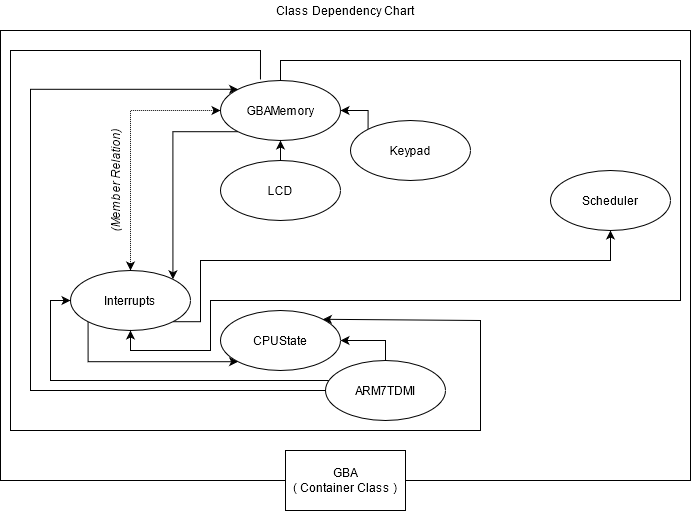

The diagram above was exported from draw.io. Its source (the exported page's mxGraphModel, read from the mxfile embedded in the PNG):
<mxGraphModel dx="1422" dy="801" grid="1" gridSize="10" guides="1" tooltips="1" connect="1" arrows="1" fold="1" page="1" pageScale="1" pageWidth="850" pageHeight="1100" math="0" shadow="0">
  <root>
    <mxCell id="0" />
    <mxCell id="1" parent="0" />
    <mxCell id="m1V7GDkbbm3fJVHqmxcB-1" value="" style="rounded=0;whiteSpace=wrap;html=1;" parent="1" vertex="1">
      <mxGeometry x="680" y="430" width="690" height="450" as="geometry" />
    </mxCell>
    <mxCell id="m1V7GDkbbm3fJVHqmxcB-2" value="&lt;div&gt;GBA&lt;/div&gt;&lt;div&gt;( Container Class )&lt;br&gt;&lt;/div&gt;" style="rounded=0;whiteSpace=wrap;html=1;" parent="1" vertex="1">
      <mxGeometry x="965" y="850" width="120" height="60" as="geometry" />
    </mxCell>
    <mxCell id="m1V7GDkbbm3fJVHqmxcB-4" style="edgeStyle=orthogonalEdgeStyle;rounded=0;orthogonalLoop=1;jettySize=auto;html=1;entryX=0.5;entryY=0;entryDx=0;entryDy=0;startArrow=classic;startFill=1;dashed=1;dashPattern=1 1;" parent="1" source="m1V7GDkbbm3fJVHqmxcB-5" target="m1V7GDkbbm3fJVHqmxcB-9" edge="1">
      <mxGeometry relative="1" as="geometry">
        <mxPoint x="810" y="560" as="targetPoint" />
      </mxGeometry>
    </mxCell>
    <mxCell id="rjcvUxeFpBOaEeFbH6sE-1" style="edgeStyle=orthogonalEdgeStyle;rounded=0;orthogonalLoop=1;jettySize=auto;html=1;exitX=0;exitY=1;exitDx=0;exitDy=0;entryX=1;entryY=0;entryDx=0;entryDy=0;" edge="1" parent="1" source="m1V7GDkbbm3fJVHqmxcB-5" target="m1V7GDkbbm3fJVHqmxcB-9">
      <mxGeometry relative="1" as="geometry" />
    </mxCell>
    <mxCell id="m1V7GDkbbm3fJVHqmxcB-5" value="GBAMemory" style="ellipse;whiteSpace=wrap;html=1;" parent="1" vertex="1">
      <mxGeometry x="900" y="480" width="120" height="60" as="geometry" />
    </mxCell>
    <mxCell id="m1V7GDkbbm3fJVHqmxcB-7" style="edgeStyle=orthogonalEdgeStyle;rounded=0;orthogonalLoop=1;jettySize=auto;html=1;exitX=1;exitY=1;exitDx=0;exitDy=0;entryX=0.5;entryY=1;entryDx=0;entryDy=0;" parent="1" source="m1V7GDkbbm3fJVHqmxcB-9" target="m1V7GDkbbm3fJVHqmxcB-26" edge="1">
      <mxGeometry relative="1" as="geometry">
        <Array as="points">
          <mxPoint x="880" y="721" />
          <mxPoint x="880" y="660" />
          <mxPoint x="1290" y="660" />
        </Array>
      </mxGeometry>
    </mxCell>
    <mxCell id="m1V7GDkbbm3fJVHqmxcB-8" style="edgeStyle=orthogonalEdgeStyle;rounded=0;orthogonalLoop=1;jettySize=auto;html=1;exitX=0;exitY=1;exitDx=0;exitDy=0;entryX=0;entryY=1;entryDx=0;entryDy=0;" parent="1" source="m1V7GDkbbm3fJVHqmxcB-9" target="m1V7GDkbbm3fJVHqmxcB-17" edge="1">
      <mxGeometry relative="1" as="geometry">
        <Array as="points">
          <mxPoint x="768" y="761" />
        </Array>
      </mxGeometry>
    </mxCell>
    <mxCell id="m1V7GDkbbm3fJVHqmxcB-9" value="Interrupts" style="ellipse;whiteSpace=wrap;html=1;" parent="1" vertex="1">
      <mxGeometry x="750" y="670" width="120" height="60" as="geometry" />
    </mxCell>
    <mxCell id="m1V7GDkbbm3fJVHqmxcB-11" style="edgeStyle=orthogonalEdgeStyle;rounded=0;orthogonalLoop=1;jettySize=auto;html=1;entryX=0.5;entryY=1;entryDx=0;entryDy=0;" parent="1" source="m1V7GDkbbm3fJVHqmxcB-5" target="m1V7GDkbbm3fJVHqmxcB-9" edge="1">
      <mxGeometry relative="1" as="geometry">
        <Array as="points">
          <mxPoint x="960" y="460" />
          <mxPoint x="1360" y="460" />
          <mxPoint x="1360" y="700" />
          <mxPoint x="890" y="700" />
          <mxPoint x="890" y="750" />
          <mxPoint x="810" y="750" />
        </Array>
        <mxPoint x="1002.4264068711927" y="408.78679656440363" as="sourcePoint" />
      </mxGeometry>
    </mxCell>
    <mxCell id="m1V7GDkbbm3fJVHqmxcB-13" style="edgeStyle=orthogonalEdgeStyle;rounded=0;orthogonalLoop=1;jettySize=auto;html=1;entryX=1;entryY=0.5;entryDx=0;entryDy=0;" parent="1" source="m1V7GDkbbm3fJVHqmxcB-16" target="m1V7GDkbbm3fJVHqmxcB-17" edge="1">
      <mxGeometry relative="1" as="geometry" />
    </mxCell>
    <mxCell id="m1V7GDkbbm3fJVHqmxcB-14" style="edgeStyle=orthogonalEdgeStyle;rounded=0;orthogonalLoop=1;jettySize=auto;html=1;entryX=0;entryY=0.5;entryDx=0;entryDy=0;" parent="1" source="m1V7GDkbbm3fJVHqmxcB-16" target="m1V7GDkbbm3fJVHqmxcB-9" edge="1">
      <mxGeometry relative="1" as="geometry">
        <Array as="points">
          <mxPoint x="730" y="780" />
          <mxPoint x="730" y="700" />
        </Array>
      </mxGeometry>
    </mxCell>
    <mxCell id="m1V7GDkbbm3fJVHqmxcB-15" style="edgeStyle=orthogonalEdgeStyle;rounded=0;orthogonalLoop=1;jettySize=auto;html=1;entryX=0;entryY=0;entryDx=0;entryDy=0;jumpStyle=gap;" parent="1" source="m1V7GDkbbm3fJVHqmxcB-16" target="m1V7GDkbbm3fJVHqmxcB-5" edge="1">
      <mxGeometry relative="1" as="geometry">
        <Array as="points">
          <mxPoint x="710" y="790" />
          <mxPoint x="710" y="489" />
        </Array>
      </mxGeometry>
    </mxCell>
    <mxCell id="m1V7GDkbbm3fJVHqmxcB-16" value="ARM7TDMI" style="ellipse;whiteSpace=wrap;html=1;" parent="1" vertex="1">
      <mxGeometry x="1005" y="760" width="120" height="60" as="geometry" />
    </mxCell>
    <mxCell id="m1V7GDkbbm3fJVHqmxcB-17" value="CPUState" style="ellipse;whiteSpace=wrap;html=1;" parent="1" vertex="1">
      <mxGeometry x="900" y="710" width="120" height="60" as="geometry" />
    </mxCell>
    <mxCell id="m1V7GDkbbm3fJVHqmxcB-18" style="edgeStyle=orthogonalEdgeStyle;rounded=0;orthogonalLoop=1;jettySize=auto;html=1;entryX=0.5;entryY=1;entryDx=0;entryDy=0;exitX=0.5;exitY=0;exitDx=0;exitDy=0;" parent="1" source="m1V7GDkbbm3fJVHqmxcB-19" target="m1V7GDkbbm3fJVHqmxcB-5" edge="1">
      <mxGeometry relative="1" as="geometry" />
    </mxCell>
    <mxCell id="m1V7GDkbbm3fJVHqmxcB-19" value="LCD" style="ellipse;whiteSpace=wrap;html=1;" parent="1" vertex="1">
      <mxGeometry x="900" y="560" width="120" height="60" as="geometry" />
    </mxCell>
    <mxCell id="m1V7GDkbbm3fJVHqmxcB-26" value="Scheduler" style="ellipse;whiteSpace=wrap;html=1;" parent="1" vertex="1">
      <mxGeometry x="1230" y="570" width="120" height="60" as="geometry" />
    </mxCell>
    <mxCell id="m1V7GDkbbm3fJVHqmxcB-27" value="Class Dependency Chart" style="text;html=1;strokeColor=none;fillColor=none;align=center;verticalAlign=middle;whiteSpace=wrap;rounded=0;" parent="1" vertex="1">
      <mxGeometry x="950" y="400" width="150" height="20" as="geometry" />
    </mxCell>
    <mxCell id="pvAyIVj_vGFvIGwBvuYn-2" style="edgeStyle=orthogonalEdgeStyle;rounded=0;orthogonalLoop=1;jettySize=auto;html=1;exitX=0;exitY=0;exitDx=0;exitDy=0;entryX=1;entryY=0.5;entryDx=0;entryDy=0;" parent="1" source="pvAyIVj_vGFvIGwBvuYn-1" target="m1V7GDkbbm3fJVHqmxcB-5" edge="1">
      <mxGeometry relative="1" as="geometry">
        <Array as="points">
          <mxPoint x="1048" y="510" />
        </Array>
      </mxGeometry>
    </mxCell>
    <mxCell id="pvAyIVj_vGFvIGwBvuYn-1" value="Keypad" style="ellipse;whiteSpace=wrap;html=1;" parent="1" vertex="1">
      <mxGeometry x="1030" y="520" width="120" height="60" as="geometry" />
    </mxCell>
    <mxCell id="00PlipGOLlrEMDzA_B-c-1" value="&lt;i&gt;(Member Relation)&lt;/i&gt;" style="text;html=1;strokeColor=none;fillColor=none;align=center;verticalAlign=middle;whiteSpace=wrap;rounded=0;rotation=-90;" parent="1" vertex="1">
      <mxGeometry x="730" y="570" width="130" height="20" as="geometry" />
    </mxCell>
    <mxCell id="dCaWCrR-Um4Nnt4Op72C-2" value="" style="endArrow=classic;html=1;rounded=0;exitX=0.333;exitY=-0.017;exitDx=0;exitDy=0;exitPerimeter=0;entryX=1;entryY=0;entryDx=0;entryDy=0;" parent="1" source="m1V7GDkbbm3fJVHqmxcB-5" target="m1V7GDkbbm3fJVHqmxcB-17" edge="1">
      <mxGeometry width="50" height="50" relative="1" as="geometry">
        <mxPoint x="880" y="700" as="sourcePoint" />
        <mxPoint x="930" y="650" as="targetPoint" />
        <Array as="points">
          <mxPoint x="940" y="450" />
          <mxPoint x="690" y="450" />
          <mxPoint x="690" y="830" />
          <mxPoint x="1160" y="830" />
          <mxPoint x="1160" y="720" />
        </Array>
      </mxGeometry>
    </mxCell>
  </root>
</mxGraphModel>